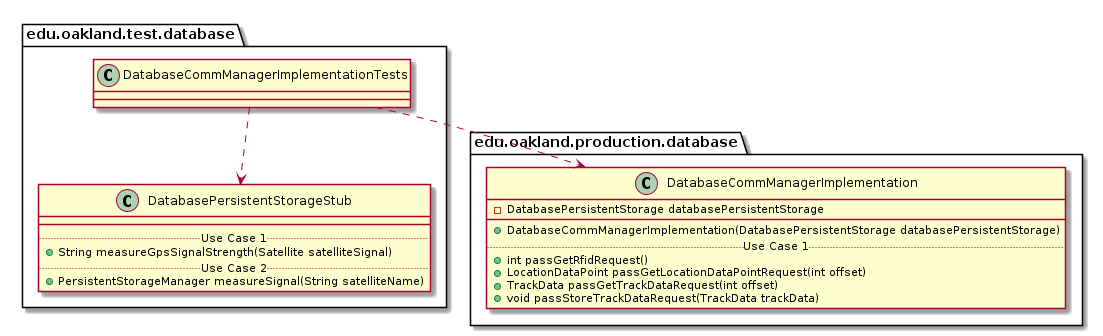

The diagram above was rendered by PlantUML. Its source (embedded in the PNG):
@startuml DatabaseCommManagerImplementationTests_DirectDependencies


package edu.oakland.test.database {
    class DatabaseCommManagerImplementationTests {

    }
}



package edu.oakland.test.database {
    class DatabasePersistentStorageStub {
        __
        .. Use Case 1 ..
        + String measureGpsSignalStrength(Satellite satelliteSignal)
        .. Use Case 2 ..
        + PersistentStorageManager measureSignal(String satelliteName)
    }
}

DatabaseCommManagerImplementationTests ..> DatabasePersistentStorageStub


package edu.oakland.production.database {
    class DatabaseCommManagerImplementation {
        - DatabasePersistentStorage databasePersistentStorage
        __
        + DatabaseCommManagerImplementation(DatabasePersistentStorage databasePersistentStorage)
        .. Use Case 1 ..
        + int passGetRfidRequest()
        + LocationDataPoint passGetLocationDataPointRequest(int offset)
        + TrackData passGetTrackDataRequest(int offset)
        + void passStoreTrackDataRequest(TrackData trackData)
    }
}

DatabaseCommManagerImplementationTests ..> DatabaseCommManagerImplementation



@enduml